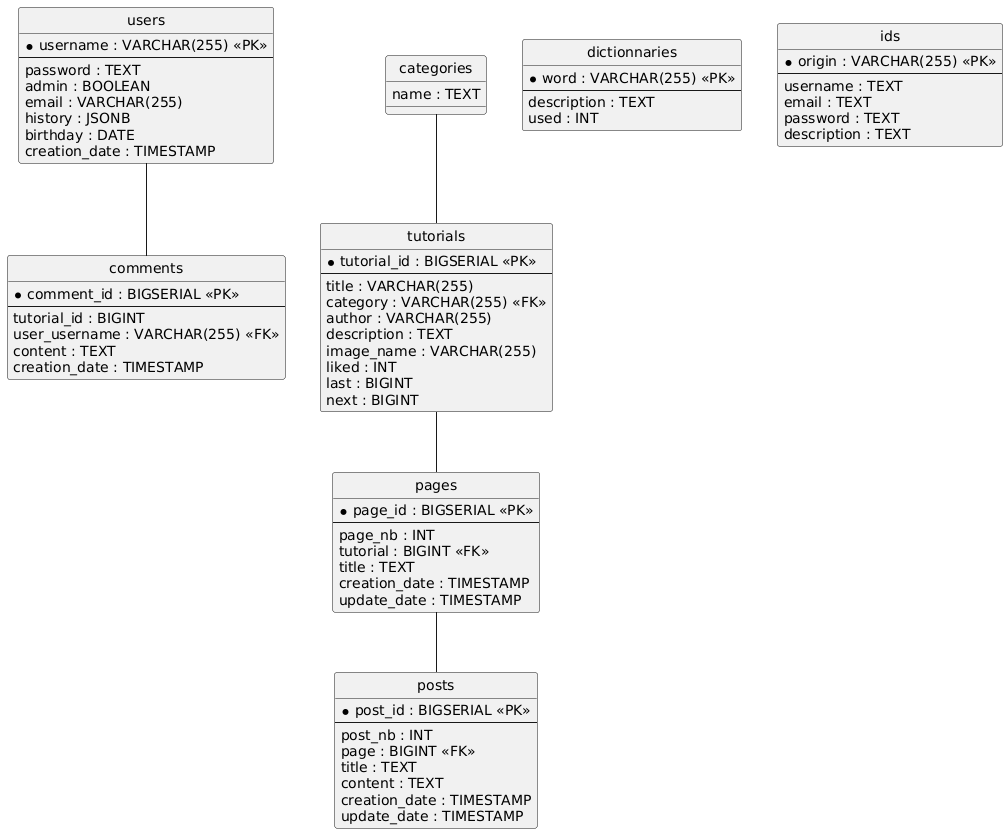

The diagram above was rendered by PlantUML. Its source (embedded in the PNG):
@startuml
hide circle
skinparam linetype ortho

entity "users" as users {
  * username : VARCHAR(255) <<PK>>
  --
  password : TEXT
  admin : BOOLEAN
  email : VARCHAR(255)
  history : JSONB
  birthday : DATE
  creation_date : TIMESTAMP
}

entity "comments" as comments {
  * comment_id : BIGSERIAL <<PK>>
  --
  tutorial_id : BIGINT
  user_username : VARCHAR(255) <<FK>>
  content : TEXT
  creation_date : TIMESTAMP
}

entity "categories" as categories {
  name : TEXT
}

entity "tutorials" as tutorials {
  * tutorial_id : BIGSERIAL <<PK>>
  --
  title : VARCHAR(255)
  category : VARCHAR(255) <<FK>>
  author : VARCHAR(255)
  description : TEXT
  image_name : VARCHAR(255)
  liked : INT
  last : BIGINT
  next : BIGINT
}

entity "pages" as pages {
  * page_id : BIGSERIAL <<PK>>
  --
  page_nb : INT
  tutorial : BIGINT <<FK>>
  title : TEXT
  creation_date : TIMESTAMP
  update_date : TIMESTAMP
}

entity "posts" as posts {
  * post_id : BIGSERIAL <<PK>>
  --
  post_nb : INT
  page : BIGINT <<FK>>
  title : TEXT
  content : TEXT
  creation_date : TIMESTAMP
  update_date : TIMESTAMP
}

entity "dictionnaries" as dictionnaries {
  * word : VARCHAR(255) <<PK>>
  --
  description : TEXT
  used : INT
}

entity "ids" as ids {
  * origin : VARCHAR(255) <<PK>>
  --
  username : TEXT
  email : TEXT
  password : TEXT
  description : TEXT
}

users -- comments
categories -- tutorials
tutorials -- pages
pages -- posts
@enduml